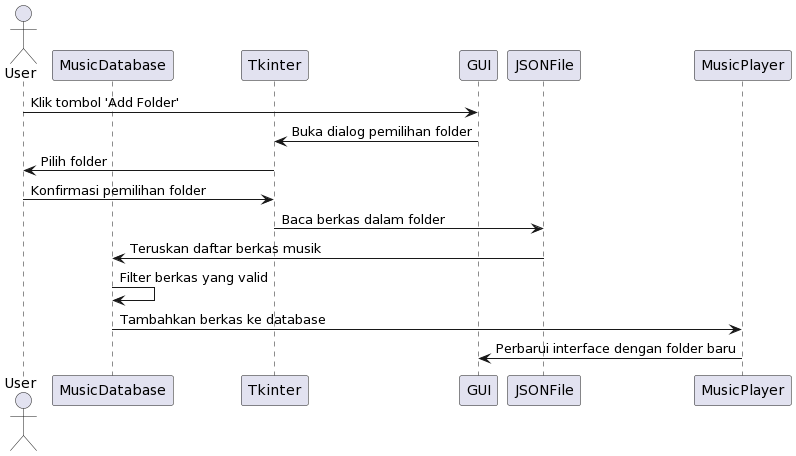

The diagram above was rendered by PlantUML. Its source (embedded in the PNG):
@startuml
actor User
participant MusicDatabase
participant Tkinter
participant GUI
participant JSONFile

User -> GUI: Klik tombol 'Add Folder'
GUI -> Tkinter: Buka dialog pemilihan folder
Tkinter -> User: Pilih folder
User -> Tkinter: Konfirmasi pemilihan folder
Tkinter -> JSONFile: Baca berkas dalam folder
JSONFile -> MusicDatabase: Teruskan daftar berkas musik
MusicDatabase -> MusicDatabase: Filter berkas yang valid
MusicDatabase -> MusicPlayer: Tambahkan berkas ke database
MusicPlayer -> GUI: Perbarui interface dengan folder baru
@enduml